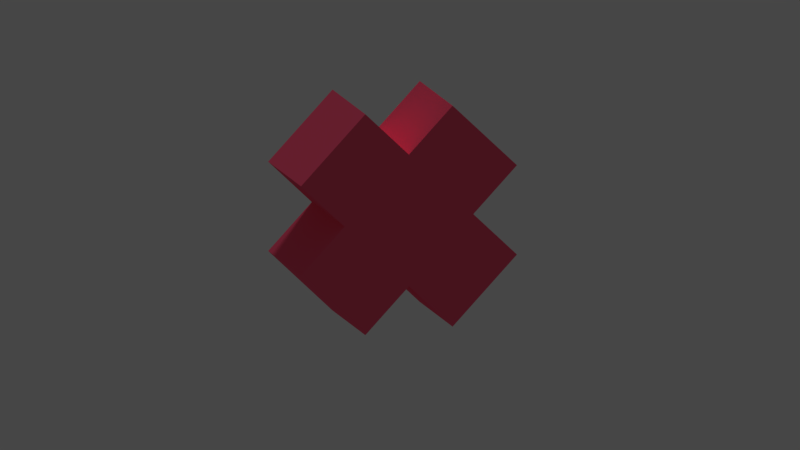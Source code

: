 # Source: PowerUpX.blend  (saved by Blender 2.79.0; exported with 4.5.12 LTS)
import bpy
from mathutils import Matrix  # noqa: F401  (used for matrix-valued properties, if any)

bpy.ops.wm.read_factory_settings(use_empty=True)
scene = bpy.context.scene
scene.name = 'Scene'

# ---- collections
col_collection_1 = bpy.data.collections.new('Collection 1'); scene.collection.children.link(col_collection_1)

# ---- materials (node trees are filled in below, after node groups)
mat_material = bpy.data.materials.new('Material')
mat_material.alpha_threshold = 0.0
mat_material.use_transparent_shadow = False
mat_material.diffuse_color = (1.0, 0.1228, 0.2269, 1.0)
mat_material.roughness = 0.5
mat_material.line_color = (0.0, 0.0, 0.0, 1.0)

# ---- material node trees

# ---- world
world_world = bpy.data.worlds.new('World'); scene.world = world_world
world_world.color = (0.05088, 0.05088, 0.05088)
world_world.use_sun_shadow = False
world_world.sun_shadow_jitter_overblur = 0.0
world_world.cycles.sampling_method = 'MANUAL'

# ---- cameras
cam_camera = bpy.data.cameras.new('Camera')
cam_camera.clip_end = 100.0
cam_camera.lens = 35.0
cam_camera.sensor_width = 32.0
cam_camera.sensor_height = 18.0
cam_camera.ortho_scale = 7.314
cam_camera.dof.focus_distance = 0.0
cam_camera.dof.aperture_fstop = 128.0
cam_camera_002 = bpy.data.cameras.new('Camera.002')
cam_camera_002.type = 'ORTHO'
cam_camera_002.clip_end = 100.0
cam_camera_002.lens = 35.0
cam_camera_002.sensor_width = 32.0
cam_camera_002.sensor_height = 18.0
cam_camera_002.ortho_scale = 7.314
cam_camera_002.dof.focus_distance = 0.0
cam_camera_002.dof.aperture_fstop = 128.0

# ---- lights
light_lamp = bpy.data.lights.new('Lamp', 'SUN')
light_lamp.transmission_factor = 0.0
light_lamp.cutoff_distance = 30.0
light_lamp.angle = 0.1993
light_lamp.energy = 1.0
light_lamp.shadow_buffer_clip_start = 1.001
light_lamp.shadow_soft_size = 0.1
light_lamp.shadow_cascade_max_distance = 1000.0

# ---- meshes
me_cube = bpy.data.meshes.new('Cube')
me_cube.from_pydata([(0.4422, 0.4422, -0.4422), (0.4422, -0.4422, -0.4422), (-0.4422, -0.4422, -0.4422), (-0.4422, 0.4422, -0.4422), (0.4422, 0.4422, 0.4422), (0.4422, -0.4422, 0.4422), (-0.4422, -0.4422, 0.4422), (-0.4422, 0.4422, 0.4422), (0.4422, 0.4422, 1.042), (0.4422, -0.4422, 1.042), (-0.4422, 0.4422, 1.042), (-0.4422, -0.4422, 1.042), (1.042, 0.4422, -0.4422), (1.042, -0.4422, -0.4422), (1.042, 0.4422, 0.4422), (1.042, -0.4422, 0.4422), (0.4422, 0.4422, -1.042), (0.4422, -0.4422, -1.042), (-0.4422, 0.4422, -1.042), (-0.4422, -0.4422, -1.042), (-1.042, -0.4422, -0.4422), (-1.042, 0.4422, -0.4422), (-1.042, -0.4422, 0.4422), (-1.042, 0.4422, 0.4422)], [], [(2, 3, 18, 19), (6, 5, 9, 11), (4, 5, 15, 14), (1, 5, 6, 2), (7, 3, 21, 23), (4, 0, 3, 7), (8, 10, 11, 9), (5, 4, 8, 9), (7, 6, 11, 10), (4, 7, 10, 8), (12, 14, 15, 13), (5, 1, 13, 15), (0, 4, 14, 12), (1, 0, 12, 13), (16, 17, 19, 18), (1, 2, 19, 17), (3, 0, 16, 18), (0, 1, 17, 16), (20, 22, 23, 21), (3, 2, 20, 21), (2, 6, 22, 20), (6, 7, 23, 22)])
me_cube.materials.append(mat_material)
me_cube.use_remesh_preserve_volume = False
me_cube.use_remesh_preserve_attributes = False
me_cube.use_mirror_vertex_groups = False
me_cube.update()

# ---- objects
ob_cube = bpy.data.objects.new('Cube', me_cube)
ob_hemi = bpy.data.objects.new('Hemi', light_lamp)
ob_camera = bpy.data.objects.new('Camera', cam_camera)
ob_camera_001 = bpy.data.objects.new('Camera.001', cam_camera_002)

# ---- transforms, parenting, visibility, modifiers, constraints
ob_cube.location = (0.0, 0.0, 0.0)
ob_cube.rotation_euler = (5.599e-08, 0.7854, -1.348e-07)
ob_cube.lock_rotations_4d = False
ob_cube.empty_display_type = 'ARROWS'
ob_cube.lineart.crease_threshold = 0.0
ob_hemi.location = (4.076, 1.005, 5.904)
ob_hemi.rotation_euler = (0.6503, 0.05522, 1.866)
ob_hemi.lock_rotations_4d = False
ob_hemi.empty_display_type = 'ARROWS'
ob_hemi.color = (0.0, 0.0, 0.0, 0.0)
ob_hemi.lineart.crease_threshold = 0.0
ob_camera.location = (7.481, -6.508, 5.344)
ob_camera.rotation_euler = (1.109, 0.0, 0.8149)
ob_camera.lock_rotations_4d = False
ob_camera.empty_display_type = 'ARROWS'
ob_camera.color = (0.0, 0.0, 0.0, 0.0)
ob_camera.display_type = 'WIRE'
ob_camera.lineart.crease_threshold = 0.0
ob_camera_001.location = (-2.601, -7.413, 2.054)
ob_camera_001.rotation_euler = (1.296, 7.129e-07, -0.3461)
ob_camera_001.lock_rotations_4d = False
ob_camera_001.empty_display_type = 'ARROWS'
ob_camera_001.color = (0.0, 0.0, 0.0, 0.0)
ob_camera_001.display_type = 'WIRE'
ob_camera_001.lineart.crease_threshold = 0.0

# ---- collection membership
col_collection_1.objects.link(ob_cube)
col_collection_1.objects.link(ob_hemi)
col_collection_1.objects.link(ob_camera)
col_collection_1.objects.link(ob_camera_001)

# ---- scene / render settings (as saved in the file)
scene.camera = ob_camera_001
scene.frame_start = 1; scene.frame_end = 250; scene.frame_set(2)
scene.render.engine = 'BLENDER_EEVEE_NEXT'
scene.render.resolution_percentage = 50
scene.render.dither_intensity = 0.0
scene.render.film_transparent = True
scene.cycles.use_denoising = False
scene.cycles.samples = 128
scene.cycles.sampling_pattern = 'TABULATED_SOBOL'
scene.cycles.use_adaptive_sampling = False
scene.cycles.use_light_tree = False
scene.cycles.blur_glossy = 0.0
scene.cycles.sample_clamp_indirect = 0.0
scene.view_settings.view_transform = 'Filmic'
bpy.context.view_layer.update()
